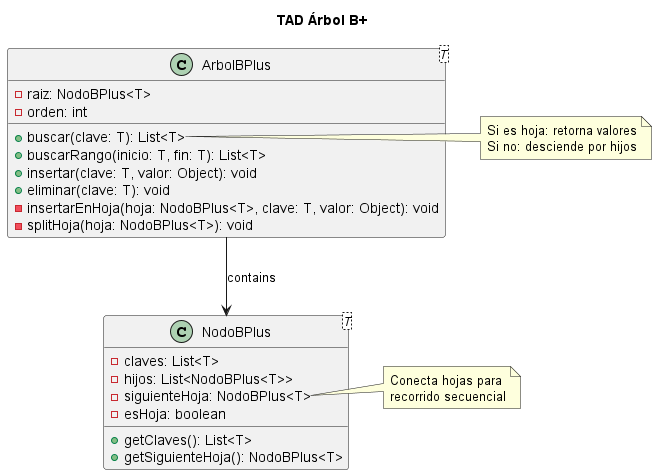

The diagram above was rendered by PlantUML. Its source (embedded in the PNG):
@startuml
title TAD Árbol B+

class NodoBPlus<T> {
  - claves: List<T>
  - hijos: List<NodoBPlus<T>>
  - siguienteHoja: NodoBPlus<T>
  - esHoja: boolean
  + getClaves(): List<T>
  + getSiguienteHoja(): NodoBPlus<T>
}

class ArbolBPlus<T> {
  - raiz: NodoBPlus<T>
  - orden: int
  + buscar(clave: T): List<T>
  + buscarRango(inicio: T, fin: T): List<T>
  + insertar(clave: T, valor: Object): void
  + eliminar(clave: T): void
  - insertarEnHoja(hoja: NodoBPlus<T>, clave: T, valor: Object): void
  - splitHoja(hoja: NodoBPlus<T>): void
}

ArbolBPlus --> NodoBPlus : contains

note right of ArbolBPlus::buscar
  Si es hoja: retorna valores
  Si no: desciende por hijos
end note

note right of NodoBPlus::siguienteHoja
  Conecta hojas para
  recorrido secuencial
end note
@enduml